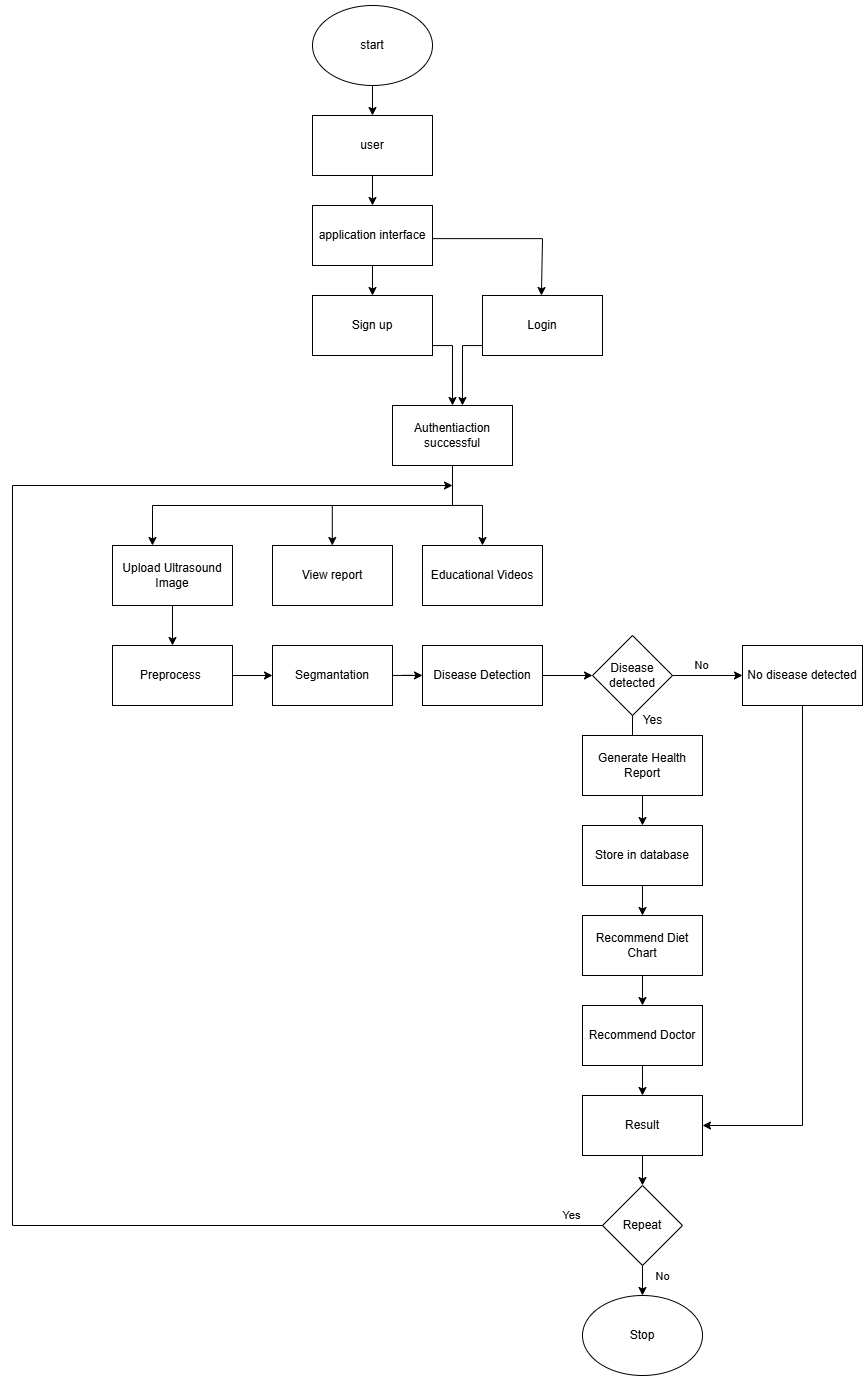

The diagram above was exported from draw.io. Its source (the exported page's mxGraphModel, read from the mxfile embedded in the PNG):
<mxGraphModel dx="1518" dy="669" grid="1" gridSize="10" guides="1" tooltips="1" connect="1" arrows="1" fold="1" page="1" pageScale="1" pageWidth="850" pageHeight="1100" math="0" shadow="0">
  <root>
    <mxCell id="0" />
    <mxCell id="1" parent="0" />
    <mxCell id="D0vMSK7mMiZXo-GVyIKu-11" value="" style="edgeStyle=orthogonalEdgeStyle;rounded=0;orthogonalLoop=1;jettySize=auto;html=1;" edge="1" parent="1" source="D0vMSK7mMiZXo-GVyIKu-1" target="D0vMSK7mMiZXo-GVyIKu-2">
      <mxGeometry relative="1" as="geometry" />
    </mxCell>
    <mxCell id="D0vMSK7mMiZXo-GVyIKu-1" value="start" style="ellipse;whiteSpace=wrap;html=1;" vertex="1" parent="1">
      <mxGeometry x="360" y="40" width="120" height="80" as="geometry" />
    </mxCell>
    <mxCell id="D0vMSK7mMiZXo-GVyIKu-12" value="" style="edgeStyle=orthogonalEdgeStyle;rounded=0;orthogonalLoop=1;jettySize=auto;html=1;" edge="1" parent="1" source="D0vMSK7mMiZXo-GVyIKu-2" target="D0vMSK7mMiZXo-GVyIKu-3">
      <mxGeometry relative="1" as="geometry" />
    </mxCell>
    <mxCell id="D0vMSK7mMiZXo-GVyIKu-2" value="user" style="rounded=0;whiteSpace=wrap;html=1;" vertex="1" parent="1">
      <mxGeometry x="360" y="150" width="120" height="60" as="geometry" />
    </mxCell>
    <mxCell id="D0vMSK7mMiZXo-GVyIKu-13" value="" style="edgeStyle=orthogonalEdgeStyle;rounded=0;orthogonalLoop=1;jettySize=auto;html=1;" edge="1" parent="1" source="D0vMSK7mMiZXo-GVyIKu-4" target="D0vMSK7mMiZXo-GVyIKu-6">
      <mxGeometry relative="1" as="geometry">
        <Array as="points">
          <mxPoint x="420" y="380" />
          <mxPoint x="500" y="380" />
        </Array>
      </mxGeometry>
    </mxCell>
    <mxCell id="D0vMSK7mMiZXo-GVyIKu-3" value="application interface" style="rounded=0;whiteSpace=wrap;html=1;" vertex="1" parent="1">
      <mxGeometry x="360" y="240" width="120" height="60" as="geometry" />
    </mxCell>
    <mxCell id="D0vMSK7mMiZXo-GVyIKu-14" value="" style="edgeStyle=orthogonalEdgeStyle;rounded=0;orthogonalLoop=1;jettySize=auto;html=1;entryX=0.583;entryY=0;entryDx=0;entryDy=0;entryPerimeter=0;" edge="1" parent="1" source="D0vMSK7mMiZXo-GVyIKu-5" target="D0vMSK7mMiZXo-GVyIKu-6">
      <mxGeometry relative="1" as="geometry">
        <Array as="points">
          <mxPoint x="510" y="380" />
        </Array>
      </mxGeometry>
    </mxCell>
    <mxCell id="D0vMSK7mMiZXo-GVyIKu-5" value="Login" style="rounded=0;whiteSpace=wrap;html=1;" vertex="1" parent="1">
      <mxGeometry x="530" y="330" width="120" height="60" as="geometry" />
    </mxCell>
    <mxCell id="D0vMSK7mMiZXo-GVyIKu-19" value="" style="edgeStyle=orthogonalEdgeStyle;rounded=0;orthogonalLoop=1;jettySize=auto;html=1;" edge="1" parent="1" source="D0vMSK7mMiZXo-GVyIKu-6" target="D0vMSK7mMiZXo-GVyIKu-9">
      <mxGeometry relative="1" as="geometry">
        <Array as="points">
          <mxPoint x="500" y="540" />
          <mxPoint x="530" y="540" />
        </Array>
      </mxGeometry>
    </mxCell>
    <mxCell id="D0vMSK7mMiZXo-GVyIKu-6" value="Authentiaction successful" style="rounded=0;whiteSpace=wrap;html=1;" vertex="1" parent="1">
      <mxGeometry x="440" y="440" width="120" height="60" as="geometry" />
    </mxCell>
    <mxCell id="D0vMSK7mMiZXo-GVyIKu-26" value="" style="edgeStyle=orthogonalEdgeStyle;rounded=0;orthogonalLoop=1;jettySize=auto;html=1;" edge="1" parent="1" source="D0vMSK7mMiZXo-GVyIKu-7" target="D0vMSK7mMiZXo-GVyIKu-10">
      <mxGeometry relative="1" as="geometry" />
    </mxCell>
    <mxCell id="D0vMSK7mMiZXo-GVyIKu-7" value="Upload Ultrasound Image" style="rounded=0;whiteSpace=wrap;html=1;" vertex="1" parent="1">
      <mxGeometry x="160" y="580" width="120" height="60" as="geometry" />
    </mxCell>
    <mxCell id="D0vMSK7mMiZXo-GVyIKu-8" value="View report" style="rounded=0;whiteSpace=wrap;html=1;" vertex="1" parent="1">
      <mxGeometry x="320" y="580" width="120" height="60" as="geometry" />
    </mxCell>
    <mxCell id="D0vMSK7mMiZXo-GVyIKu-9" value="Educational Videos" style="rounded=0;whiteSpace=wrap;html=1;" vertex="1" parent="1">
      <mxGeometry x="470" y="580" width="120" height="60" as="geometry" />
    </mxCell>
    <mxCell id="D0vMSK7mMiZXo-GVyIKu-27" value="" style="edgeStyle=orthogonalEdgeStyle;rounded=0;orthogonalLoop=1;jettySize=auto;html=1;" edge="1" parent="1" source="D0vMSK7mMiZXo-GVyIKu-10" target="D0vMSK7mMiZXo-GVyIKu-23">
      <mxGeometry relative="1" as="geometry" />
    </mxCell>
    <mxCell id="D0vMSK7mMiZXo-GVyIKu-10" value="Preprocess&amp;nbsp;" style="rounded=0;whiteSpace=wrap;html=1;" vertex="1" parent="1">
      <mxGeometry x="160" y="680" width="120" height="60" as="geometry" />
    </mxCell>
    <mxCell id="D0vMSK7mMiZXo-GVyIKu-17" value="" style="edgeStyle=orthogonalEdgeStyle;rounded=0;orthogonalLoop=1;jettySize=auto;html=1;" edge="1" parent="1" source="D0vMSK7mMiZXo-GVyIKu-3" target="D0vMSK7mMiZXo-GVyIKu-4">
      <mxGeometry relative="1" as="geometry">
        <mxPoint x="420" y="300" as="sourcePoint" />
        <mxPoint x="500" y="440" as="targetPoint" />
        <Array as="points" />
      </mxGeometry>
    </mxCell>
    <mxCell id="D0vMSK7mMiZXo-GVyIKu-4" value="Sign up" style="rounded=0;whiteSpace=wrap;html=1;" vertex="1" parent="1">
      <mxGeometry x="360" y="330" width="120" height="60" as="geometry" />
    </mxCell>
    <mxCell id="D0vMSK7mMiZXo-GVyIKu-18" value="" style="endArrow=classic;html=1;rounded=0;entryX=0.491;entryY=-0.052;entryDx=0;entryDy=0;entryPerimeter=0;" edge="1" parent="1">
      <mxGeometry width="50" height="50" relative="1" as="geometry">
        <mxPoint x="480" y="273.12" as="sourcePoint" />
        <mxPoint x="588.92" y="330" as="targetPoint" />
        <Array as="points">
          <mxPoint x="590" y="273.12" />
        </Array>
      </mxGeometry>
    </mxCell>
    <mxCell id="D0vMSK7mMiZXo-GVyIKu-20" value="" style="endArrow=none;html=1;rounded=0;" edge="1" parent="1">
      <mxGeometry width="50" height="50" relative="1" as="geometry">
        <mxPoint x="200" y="540" as="sourcePoint" />
        <mxPoint x="500" y="540" as="targetPoint" />
      </mxGeometry>
    </mxCell>
    <mxCell id="D0vMSK7mMiZXo-GVyIKu-21" value="" style="endArrow=classic;html=1;rounded=0;" edge="1" parent="1">
      <mxGeometry width="50" height="50" relative="1" as="geometry">
        <mxPoint x="200" y="540" as="sourcePoint" />
        <mxPoint x="200" y="580" as="targetPoint" />
      </mxGeometry>
    </mxCell>
    <mxCell id="D0vMSK7mMiZXo-GVyIKu-22" value="" style="endArrow=classic;html=1;rounded=0;" edge="1" parent="1">
      <mxGeometry width="50" height="50" relative="1" as="geometry">
        <mxPoint x="379.78" y="540" as="sourcePoint" />
        <mxPoint x="379.78" y="580" as="targetPoint" />
      </mxGeometry>
    </mxCell>
    <mxCell id="D0vMSK7mMiZXo-GVyIKu-29" value="" style="edgeStyle=orthogonalEdgeStyle;rounded=0;orthogonalLoop=1;jettySize=auto;html=1;" edge="1" parent="1" source="D0vMSK7mMiZXo-GVyIKu-23" target="D0vMSK7mMiZXo-GVyIKu-24">
      <mxGeometry relative="1" as="geometry" />
    </mxCell>
    <mxCell id="D0vMSK7mMiZXo-GVyIKu-23" value="Segmantation" style="rounded=0;whiteSpace=wrap;html=1;" vertex="1" parent="1">
      <mxGeometry x="320" y="680" width="120" height="60" as="geometry" />
    </mxCell>
    <mxCell id="D0vMSK7mMiZXo-GVyIKu-31" value="" style="edgeStyle=orthogonalEdgeStyle;rounded=0;orthogonalLoop=1;jettySize=auto;html=1;" edge="1" parent="1" source="D0vMSK7mMiZXo-GVyIKu-24" target="D0vMSK7mMiZXo-GVyIKu-30">
      <mxGeometry relative="1" as="geometry" />
    </mxCell>
    <mxCell id="D0vMSK7mMiZXo-GVyIKu-24" value="Disease Detection" style="rounded=0;whiteSpace=wrap;html=1;" vertex="1" parent="1">
      <mxGeometry x="470" y="680" width="120" height="60" as="geometry" />
    </mxCell>
    <mxCell id="D0vMSK7mMiZXo-GVyIKu-36" value="" style="edgeStyle=orthogonalEdgeStyle;rounded=0;orthogonalLoop=1;jettySize=auto;html=1;" edge="1" parent="1" source="D0vMSK7mMiZXo-GVyIKu-30" target="D0vMSK7mMiZXo-GVyIKu-33">
      <mxGeometry relative="1" as="geometry" />
    </mxCell>
    <mxCell id="D0vMSK7mMiZXo-GVyIKu-41" value="No" style="edgeStyle=orthogonalEdgeStyle;rounded=0;orthogonalLoop=1;jettySize=auto;html=1;" edge="1" parent="1" source="D0vMSK7mMiZXo-GVyIKu-30" target="D0vMSK7mMiZXo-GVyIKu-40">
      <mxGeometry x="-0.1429" y="10" relative="1" as="geometry">
        <mxPoint as="offset" />
      </mxGeometry>
    </mxCell>
    <mxCell id="D0vMSK7mMiZXo-GVyIKu-30" value="Disease detected" style="rhombus;whiteSpace=wrap;html=1;" vertex="1" parent="1">
      <mxGeometry x="640" y="670" width="80" height="80" as="geometry" />
    </mxCell>
    <mxCell id="D0vMSK7mMiZXo-GVyIKu-32" value="Generate Health Report" style="rounded=0;whiteSpace=wrap;html=1;" vertex="1" parent="1">
      <mxGeometry x="630" y="770" width="120" height="60" as="geometry" />
    </mxCell>
    <mxCell id="D0vMSK7mMiZXo-GVyIKu-38" value="" style="edgeStyle=orthogonalEdgeStyle;rounded=0;orthogonalLoop=1;jettySize=auto;html=1;" edge="1" parent="1" source="D0vMSK7mMiZXo-GVyIKu-33" target="D0vMSK7mMiZXo-GVyIKu-34">
      <mxGeometry relative="1" as="geometry" />
    </mxCell>
    <mxCell id="D0vMSK7mMiZXo-GVyIKu-33" value="Store in database" style="rounded=0;whiteSpace=wrap;html=1;" vertex="1" parent="1">
      <mxGeometry x="630" y="860" width="120" height="60" as="geometry" />
    </mxCell>
    <mxCell id="D0vMSK7mMiZXo-GVyIKu-39" value="" style="edgeStyle=orthogonalEdgeStyle;rounded=0;orthogonalLoop=1;jettySize=auto;html=1;" edge="1" parent="1" source="D0vMSK7mMiZXo-GVyIKu-34" target="D0vMSK7mMiZXo-GVyIKu-35">
      <mxGeometry relative="1" as="geometry" />
    </mxCell>
    <mxCell id="D0vMSK7mMiZXo-GVyIKu-34" value="Recommend Diet Chart" style="rounded=0;whiteSpace=wrap;html=1;" vertex="1" parent="1">
      <mxGeometry x="630" y="950" width="120" height="60" as="geometry" />
    </mxCell>
    <mxCell id="D0vMSK7mMiZXo-GVyIKu-44" value="" style="edgeStyle=orthogonalEdgeStyle;rounded=0;orthogonalLoop=1;jettySize=auto;html=1;" edge="1" parent="1" source="D0vMSK7mMiZXo-GVyIKu-35" target="D0vMSK7mMiZXo-GVyIKu-42">
      <mxGeometry relative="1" as="geometry" />
    </mxCell>
    <mxCell id="D0vMSK7mMiZXo-GVyIKu-35" value="Recommend Doctor" style="rounded=0;whiteSpace=wrap;html=1;" vertex="1" parent="1">
      <mxGeometry x="630" y="1040" width="120" height="60" as="geometry" />
    </mxCell>
    <mxCell id="D0vMSK7mMiZXo-GVyIKu-37" value="Yes" style="text;html=1;align=center;verticalAlign=middle;resizable=0;points=[];autosize=1;strokeColor=none;fillColor=none;" vertex="1" parent="1">
      <mxGeometry x="680" y="740" width="40" height="30" as="geometry" />
    </mxCell>
    <mxCell id="D0vMSK7mMiZXo-GVyIKu-40" value="No disease detected" style="rounded=0;whiteSpace=wrap;html=1;" vertex="1" parent="1">
      <mxGeometry x="790" y="680" width="120" height="60" as="geometry" />
    </mxCell>
    <mxCell id="D0vMSK7mMiZXo-GVyIKu-46" value="" style="edgeStyle=orthogonalEdgeStyle;rounded=0;orthogonalLoop=1;jettySize=auto;html=1;" edge="1" parent="1" source="D0vMSK7mMiZXo-GVyIKu-42" target="D0vMSK7mMiZXo-GVyIKu-45">
      <mxGeometry relative="1" as="geometry" />
    </mxCell>
    <mxCell id="D0vMSK7mMiZXo-GVyIKu-42" value="Result" style="rounded=0;whiteSpace=wrap;html=1;" vertex="1" parent="1">
      <mxGeometry x="630" y="1130" width="120" height="60" as="geometry" />
    </mxCell>
    <mxCell id="D0vMSK7mMiZXo-GVyIKu-43" value="" style="endArrow=classic;html=1;rounded=0;exitX=0.5;exitY=1;exitDx=0;exitDy=0;entryX=1;entryY=0.5;entryDx=0;entryDy=0;" edge="1" parent="1" source="D0vMSK7mMiZXo-GVyIKu-40" target="D0vMSK7mMiZXo-GVyIKu-42">
      <mxGeometry width="50" height="50" relative="1" as="geometry">
        <mxPoint x="820" y="990" as="sourcePoint" />
        <mxPoint x="870" y="940" as="targetPoint" />
        <Array as="points">
          <mxPoint x="850" y="1160" />
        </Array>
      </mxGeometry>
    </mxCell>
    <mxCell id="D0vMSK7mMiZXo-GVyIKu-48" value="No" style="edgeStyle=orthogonalEdgeStyle;rounded=0;orthogonalLoop=1;jettySize=auto;html=1;" edge="1" parent="1" source="D0vMSK7mMiZXo-GVyIKu-45" target="D0vMSK7mMiZXo-GVyIKu-47">
      <mxGeometry x="0.2" y="20" relative="1" as="geometry">
        <mxPoint as="offset" />
      </mxGeometry>
    </mxCell>
    <mxCell id="D0vMSK7mMiZXo-GVyIKu-45" value="Repeat" style="rhombus;whiteSpace=wrap;html=1;" vertex="1" parent="1">
      <mxGeometry x="650" y="1220" width="80" height="80" as="geometry" />
    </mxCell>
    <mxCell id="D0vMSK7mMiZXo-GVyIKu-47" value="Stop" style="ellipse;whiteSpace=wrap;html=1;" vertex="1" parent="1">
      <mxGeometry x="630" y="1330" width="120" height="80" as="geometry" />
    </mxCell>
    <mxCell id="D0vMSK7mMiZXo-GVyIKu-49" value="Yes" style="endArrow=classic;html=1;rounded=0;exitX=0;exitY=0.5;exitDx=0;exitDy=0;" edge="1" parent="1" source="D0vMSK7mMiZXo-GVyIKu-45">
      <mxGeometry x="-0.9657" y="-10" width="50" height="50" relative="1" as="geometry">
        <mxPoint x="820" y="1160" as="sourcePoint" />
        <mxPoint x="500" y="520" as="targetPoint" />
        <Array as="points">
          <mxPoint x="60" y="1260" />
          <mxPoint x="60" y="520" />
        </Array>
        <mxPoint as="offset" />
      </mxGeometry>
    </mxCell>
  </root>
</mxGraphModel>